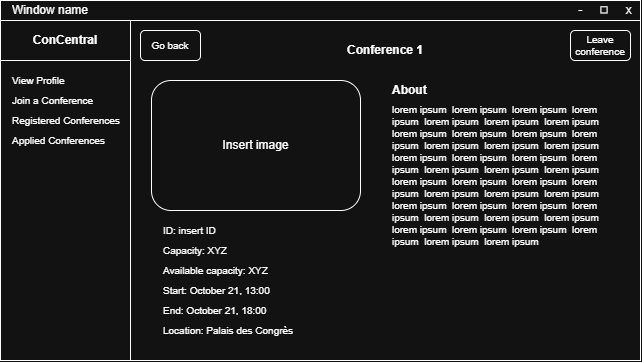

The diagram above was exported from draw.io. Its source (the exported page's mxGraphModel, read from the mxfile embedded in the PNG):
<mxGraphModel dx="1030" dy="623" grid="1" gridSize="10" guides="1" tooltips="1" connect="1" arrows="1" fold="1" page="1" pageScale="1" pageWidth="850" pageHeight="1100" math="0" shadow="0">
  <root>
    <mxCell id="0" />
    <mxCell id="1" parent="0" />
    <mxCell id="H6S37EjeQkoc6GpvtnUp-1" parent="1" style="rounded=0;whiteSpace=wrap;html=1;" value="" vertex="1">
      <mxGeometry height="360" width="640" as="geometry" />
    </mxCell>
    <mxCell id="H6S37EjeQkoc6GpvtnUp-2" parent="1" style="rounded=0;whiteSpace=wrap;html=1;" value="" vertex="1">
      <mxGeometry height="20" width="640" as="geometry" />
    </mxCell>
    <mxCell id="H6S37EjeQkoc6GpvtnUp-3" parent="1" style="text;html=1;whiteSpace=wrap;strokeColor=none;fillColor=none;align=center;verticalAlign=middle;rounded=0;" value="-&amp;nbsp; &amp;nbsp; &amp;nbsp;◻&amp;nbsp; &amp;nbsp; &amp;nbsp;x" vertex="1">
      <mxGeometry height="20" width="70" x="570" as="geometry" />
    </mxCell>
    <mxCell id="H6S37EjeQkoc6GpvtnUp-4" parent="1" style="text;html=1;whiteSpace=wrap;strokeColor=none;fillColor=none;align=center;verticalAlign=middle;rounded=0;" value="Window name" vertex="1">
      <mxGeometry height="20" width="100" as="geometry" />
    </mxCell>
    <mxCell id="H6S37EjeQkoc6GpvtnUp-23" parent="1" style="rounded=0;whiteSpace=wrap;html=1;" value="" vertex="1">
      <mxGeometry height="340" width="130" y="20" as="geometry" />
    </mxCell>
    <mxCell id="H6S37EjeQkoc6GpvtnUp-24" parent="1" style="text;html=1;whiteSpace=wrap;strokeColor=none;fillColor=none;align=left;verticalAlign=middle;rounded=0;fontSize=10;" value="View Profile" vertex="1">
      <mxGeometry height="20" width="120" x="10" y="70" as="geometry" />
    </mxCell>
    <mxCell id="H6S37EjeQkoc6GpvtnUp-25" parent="1" style="rounded=0;whiteSpace=wrap;html=1;" value="" vertex="1">
      <mxGeometry height="40" width="130" y="20" as="geometry" />
    </mxCell>
    <mxCell id="H6S37EjeQkoc6GpvtnUp-6" parent="1" style="text;html=1;whiteSpace=wrap;strokeColor=none;fillColor=none;align=center;verticalAlign=middle;rounded=0;fontStyle=1" value="ConCentral" vertex="1">
      <mxGeometry height="30" width="90" x="20" y="25" as="geometry" />
    </mxCell>
    <mxCell id="H6S37EjeQkoc6GpvtnUp-26" parent="1" style="text;html=1;whiteSpace=wrap;strokeColor=none;fillColor=none;align=left;verticalAlign=middle;rounded=0;fontSize=10;" value="Join a Conference" vertex="1">
      <mxGeometry height="20" width="120" x="10" y="90" as="geometry" />
    </mxCell>
    <mxCell id="H6S37EjeQkoc6GpvtnUp-27" parent="1" style="text;html=1;whiteSpace=wrap;strokeColor=none;fillColor=none;align=center;verticalAlign=middle;rounded=0;fontStyle=1" value="Conference 1" vertex="1">
      <mxGeometry height="30" width="150" x="310" y="35" as="geometry" />
    </mxCell>
    <mxCell id="H6S37EjeQkoc6GpvtnUp-69" parent="1" style="text;html=1;whiteSpace=wrap;strokeColor=none;fillColor=none;align=left;verticalAlign=middle;rounded=0;fontSize=10;" value="Registered Conferences" vertex="1">
      <mxGeometry height="20" width="120" x="10" y="110" as="geometry" />
    </mxCell>
    <mxCell id="jW4-P6EHnHJNGexmd_pk-21" parent="1" style="text;html=1;whiteSpace=wrap;strokeColor=none;fillColor=none;align=left;verticalAlign=middle;rounded=0;fontSize=10;fontColor=default;" value="&lt;font style=&quot;&quot;&gt;Location: Palais des Congr&lt;span style=&quot;font-family: &amp;quot;Google Sans&amp;quot;, Arial, sans-serif, &amp;quot;Noto Color Emoji&amp;quot;;&quot;&gt;ès&lt;/span&gt;&lt;/font&gt;" vertex="1">
      <mxGeometry height="20" width="140" x="161" y="320" as="geometry" />
    </mxCell>
    <mxCell id="jW4-P6EHnHJNGexmd_pk-22" parent="1" style="text;html=1;whiteSpace=wrap;strokeColor=none;fillColor=none;align=left;verticalAlign=middle;rounded=0;fontSize=10;" value="End: October 21, 18:00" vertex="1">
      <mxGeometry height="20" width="140" x="161" y="300" as="geometry" />
    </mxCell>
    <mxCell id="jW4-P6EHnHJNGexmd_pk-23" parent="1" style="text;html=1;whiteSpace=wrap;strokeColor=none;fillColor=none;align=left;verticalAlign=middle;rounded=0;fontSize=10;" value="Start: October 21, 13:00" vertex="1">
      <mxGeometry height="20" width="140" x="161" y="280" as="geometry" />
    </mxCell>
    <mxCell id="jW4-P6EHnHJNGexmd_pk-24" parent="1" style="text;html=1;whiteSpace=wrap;strokeColor=none;fillColor=none;align=left;verticalAlign=middle;rounded=0;fontSize=10;" value="Capacity: XYZ" vertex="1">
      <mxGeometry height="20" width="140" x="161" y="240" as="geometry" />
    </mxCell>
    <mxCell id="jW4-P6EHnHJNGexmd_pk-25" parent="1" style="text;html=1;whiteSpace=wrap;strokeColor=none;fillColor=none;align=left;verticalAlign=middle;rounded=0;fontSize=10;" value="ID: insert ID" vertex="1">
      <mxGeometry height="20" width="140" x="161" y="220" as="geometry" />
    </mxCell>
    <mxCell id="jW4-P6EHnHJNGexmd_pk-26" parent="1" style="rounded=1;whiteSpace=wrap;html=1;roundedPerimeter=1;" value="Insert image" vertex="1">
      <mxGeometry height="130" width="209" x="151" y="80" as="geometry" />
    </mxCell>
    <mxCell id="jW4-P6EHnHJNGexmd_pk-27" parent="1" style="text;html=1;whiteSpace=wrap;strokeColor=none;fillColor=none;align=left;verticalAlign=middle;rounded=0;fontStyle=1" value="About" vertex="1">
      <mxGeometry height="20" width="50" x="390" y="80" as="geometry" />
    </mxCell>
    <mxCell id="jW4-P6EHnHJNGexmd_pk-28" parent="1" style="text;html=1;whiteSpace=wrap;strokeColor=none;fillColor=none;align=left;verticalAlign=middle;rounded=0;fontSize=10;" value="lorem ipsum&amp;nbsp; lorem ipsum&amp;nbsp; lorem ipsum&amp;nbsp; lorem ipsum&amp;nbsp; lorem ipsum&amp;nbsp; lorem ipsum&amp;nbsp; lorem ipsum&amp;nbsp; lorem ipsum&amp;nbsp; lorem ipsum&amp;nbsp; lorem ipsum&amp;nbsp; lorem ipsum&amp;nbsp; lorem ipsum&amp;nbsp; lorem ipsum&amp;nbsp; lorem ipsum&amp;nbsp; lorem ipsum&amp;nbsp; lorem ipsum&amp;nbsp; lorem ipsum&amp;nbsp; lorem ipsum&amp;nbsp; lorem ipsum&amp;nbsp; lorem ipsum&amp;nbsp; lorem ipsum&amp;nbsp; lorem ipsum&amp;nbsp; lorem ipsum&amp;nbsp; lorem ipsum&amp;nbsp; lorem ipsum&amp;nbsp; lorem ipsum&amp;nbsp; lorem ipsum&amp;nbsp; lorem ipsum&amp;nbsp; lorem ipsum&amp;nbsp; lorem ipsum&amp;nbsp; lorem ipsum&amp;nbsp; lorem ipsum&amp;nbsp; lorem ipsum&amp;nbsp; lorem ipsum&amp;nbsp; lorem ipsum&amp;nbsp; lorem ipsum&amp;nbsp; lorem ipsum&amp;nbsp; lorem ipsum&amp;nbsp; lorem ipsum&amp;nbsp; lorem ipsum&amp;nbsp; lorem ipsum&amp;nbsp;&amp;nbsp;" vertex="1">
      <mxGeometry height="150" width="215" x="390" y="100" as="geometry" />
    </mxCell>
    <mxCell id="jW4-P6EHnHJNGexmd_pk-29" parent="1" style="text;html=1;whiteSpace=wrap;strokeColor=none;fillColor=none;align=left;verticalAlign=middle;rounded=0;fontSize=10;" value="Available capacity: XYZ" vertex="1">
      <mxGeometry height="20" width="140" x="161" y="260" as="geometry" />
    </mxCell>
    <mxCell id="jW4-P6EHnHJNGexmd_pk-33" parent="1" style="rounded=1;whiteSpace=wrap;html=1;roundedPerimeter=1;fontSize=10;" value="Leave conference" vertex="1">
      <mxGeometry height="30" width="60" x="570" y="30" as="geometry" />
    </mxCell>
    <mxCell id="jW4-P6EHnHJNGexmd_pk-34" parent="1" style="rounded=1;whiteSpace=wrap;html=1;roundedPerimeter=1;fontSize=10;" value="Go back" vertex="1">
      <mxGeometry height="30" width="60" x="140" y="30" as="geometry" />
    </mxCell>
    <mxCell id="2" parent="1" style="text;html=1;whiteSpace=wrap;strokeColor=none;fillColor=none;align=left;verticalAlign=middle;rounded=0;fontSize=10;" value="Applied Conferences" vertex="1">
      <mxGeometry height="20" width="120" x="10" y="130" as="geometry" />
    </mxCell>
  </root>
</mxGraphModel>